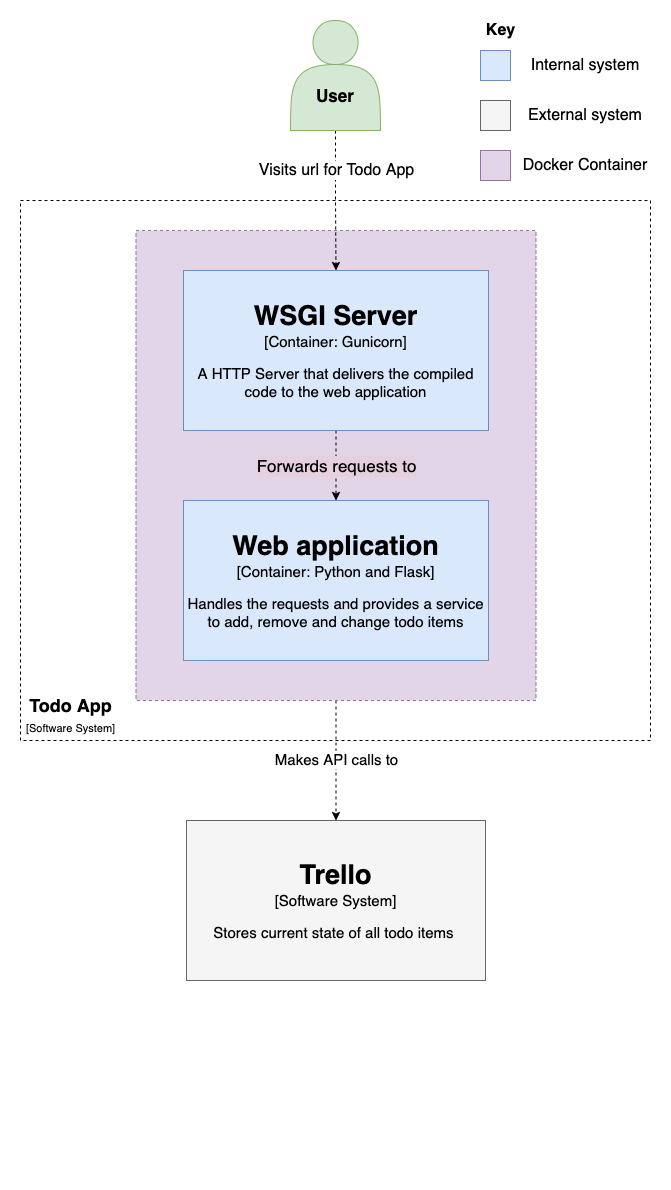

The diagram above was exported from draw.io. Its source (the exported page's mxGraphModel, read from the mxfile embedded in the PNG):
<mxGraphModel dx="2514" dy="1380" grid="1" gridSize="10" guides="1" tooltips="1" connect="1" arrows="1" fold="1" page="1" pageScale="1" pageWidth="850" pageHeight="1100" math="0" shadow="0">
  <root>
    <mxCell id="0" />
    <mxCell id="1" parent="0" />
    <mxCell id="v69D5yyyij5V49Wgrb40-20" value="" style="rounded=0;whiteSpace=wrap;html=1;fontSize=17;fillColor=none;dashed=1;" vertex="1" parent="1">
      <mxGeometry x="110" y="290" width="630" height="540" as="geometry" />
    </mxCell>
    <mxCell id="v69D5yyyij5V49Wgrb40-27" style="edgeStyle=orthogonalEdgeStyle;rounded=0;orthogonalLoop=1;jettySize=auto;html=1;exitX=0.5;exitY=1;exitDx=0;exitDy=0;dashed=1;labelBackgroundColor=#CDA2BE;fontSize=11;" edge="1" parent="1" source="v69D5yyyij5V49Wgrb40-21" target="v69D5yyyij5V49Wgrb40-7">
      <mxGeometry relative="1" as="geometry" />
    </mxCell>
    <mxCell id="v69D5yyyij5V49Wgrb40-28" value="Makes API calls to" style="edgeLabel;html=1;align=center;verticalAlign=middle;resizable=0;points=[];fontSize=15;" vertex="1" connectable="0" parent="v69D5yyyij5V49Wgrb40-27">
      <mxGeometry x="-0.0625" y="1" relative="1" as="geometry">
        <mxPoint x="-1" y="2" as="offset" />
      </mxGeometry>
    </mxCell>
    <mxCell id="v69D5yyyij5V49Wgrb40-21" value="&lt;div style=&quot;text-align: justify;&quot;&gt;&lt;br&gt;&lt;/div&gt;" style="rounded=0;whiteSpace=wrap;html=1;dashed=1;fontSize=17;fillColor=#e1d5e7;strokeColor=#9673a6;verticalAlign=bottom;align=right;labelPosition=left;verticalLabelPosition=bottom;spacing=0;" vertex="1" parent="1">
      <mxGeometry x="225.5" y="320" width="400" height="470" as="geometry" />
    </mxCell>
    <mxCell id="v69D5yyyij5V49Wgrb40-9" value="&lt;font style=&quot;font-size: 16px;&quot;&gt;Visits url for Todo App&lt;/font&gt;" style="edgeStyle=orthogonalEdgeStyle;rounded=0;orthogonalLoop=1;jettySize=auto;html=1;exitX=0.5;exitY=1;exitDx=0;exitDy=0;dashed=1;" edge="1" parent="1" source="v69D5yyyij5V49Wgrb40-1" target="v69D5yyyij5V49Wgrb40-6">
      <mxGeometry x="-0.4306" y="1" relative="1" as="geometry">
        <mxPoint as="offset" />
      </mxGeometry>
    </mxCell>
    <mxCell id="v69D5yyyij5V49Wgrb40-1" value="&lt;b style=&quot;font-size: 17px;&quot;&gt;&lt;br&gt;&lt;br&gt;User&lt;/b&gt;" style="shape=actor;whiteSpace=wrap;html=1;fillColor=#d5e8d4;strokeColor=#82b366;" vertex="1" parent="1">
      <mxGeometry x="380" y="110" width="90" height="110" as="geometry" />
    </mxCell>
    <mxCell id="v69D5yyyij5V49Wgrb40-22" style="edgeStyle=orthogonalEdgeStyle;rounded=0;orthogonalLoop=1;jettySize=auto;html=1;exitX=0.5;exitY=1;exitDx=0;exitDy=0;entryX=0.5;entryY=0;entryDx=0;entryDy=0;dashed=1;fontSize=17;labelBackgroundColor=#CDA2BE;" edge="1" parent="1" source="v69D5yyyij5V49Wgrb40-6" target="v69D5yyyij5V49Wgrb40-18">
      <mxGeometry relative="1" as="geometry" />
    </mxCell>
    <mxCell id="v69D5yyyij5V49Wgrb40-24" value="Forwards requests to" style="edgeLabel;html=1;align=center;verticalAlign=middle;resizable=0;points=[];fontSize=17;labelBackgroundColor=#E6D0DE;" vertex="1" connectable="0" parent="v69D5yyyij5V49Wgrb40-22">
      <mxGeometry x="0.1" y="5" relative="1" as="geometry">
        <mxPoint x="-5" y="-4" as="offset" />
      </mxGeometry>
    </mxCell>
    <mxCell id="v69D5yyyij5V49Wgrb40-6" value="&lt;font style=&quot;&quot;&gt;&lt;span style=&quot;font-weight: bold;&quot;&gt;&lt;font style=&quot;font-size: 27px;&quot;&gt;WSGI Server&lt;/font&gt;&lt;/span&gt;&lt;br&gt;&lt;font style=&quot;font-size: 15px;&quot;&gt;[Container: Gunicorn]&lt;/font&gt;&lt;br&gt;&lt;br&gt;&lt;span style=&quot;font-size: 15px;&quot;&gt;A HTTP Server that delivers the compiled code to the web application&lt;/span&gt;&lt;br&gt;&lt;/font&gt;" style="rounded=0;whiteSpace=wrap;html=1;fillColor=#dae8fc;strokeColor=#6c8ebf;" vertex="1" parent="1">
      <mxGeometry x="273" y="360" width="305" height="160" as="geometry" />
    </mxCell>
    <mxCell id="v69D5yyyij5V49Wgrb40-7" value="&lt;span style=&quot;color: rgb(0, 0, 0); font-weight: bold;&quot;&gt;&lt;font style=&quot;font-size: 27px;&quot;&gt;Trello&lt;/font&gt;&lt;/span&gt;&lt;br style=&quot;color: rgb(0, 0, 0);&quot;&gt;&lt;font style=&quot;color: rgb(0, 0, 0); font-size: 15px;&quot;&gt;[Software System]&lt;/font&gt;&lt;br style=&quot;color: rgb(0, 0, 0);&quot;&gt;&lt;br style=&quot;color: rgb(0, 0, 0);&quot;&gt;&lt;span style=&quot;color: rgb(0, 0, 0); font-size: 15px;&quot;&gt;Stores current state of all todo items&amp;nbsp;&lt;/span&gt;" style="rounded=0;whiteSpace=wrap;html=1;fillColor=#f5f5f5;fontColor=#333333;strokeColor=#666666;" vertex="1" parent="1">
      <mxGeometry x="276" y="910" width="299" height="160" as="geometry" />
    </mxCell>
    <mxCell id="v69D5yyyij5V49Wgrb40-12" value="" style="whiteSpace=wrap;html=1;aspect=fixed;fontSize=16;fillColor=#f5f5f5;fontColor=#333333;strokeColor=#666666;" vertex="1" parent="1">
      <mxGeometry x="570" y="190" width="30" height="30" as="geometry" />
    </mxCell>
    <mxCell id="v69D5yyyij5V49Wgrb40-13" value="" style="whiteSpace=wrap;html=1;aspect=fixed;fontSize=16;fillColor=#dae8fc;strokeColor=#6c8ebf;" vertex="1" parent="1">
      <mxGeometry x="570" y="140" width="30" height="30" as="geometry" />
    </mxCell>
    <mxCell id="v69D5yyyij5V49Wgrb40-14" value="Internal system" style="text;html=1;strokeColor=none;fillColor=none;align=center;verticalAlign=middle;whiteSpace=wrap;rounded=0;fontSize=16;" vertex="1" parent="1">
      <mxGeometry x="610" y="140" width="130" height="30" as="geometry" />
    </mxCell>
    <mxCell id="v69D5yyyij5V49Wgrb40-15" value="External system" style="text;html=1;strokeColor=none;fillColor=none;align=center;verticalAlign=middle;whiteSpace=wrap;rounded=0;fontSize=16;" vertex="1" parent="1">
      <mxGeometry x="610" y="190" width="130" height="30" as="geometry" />
    </mxCell>
    <mxCell id="v69D5yyyij5V49Wgrb40-16" value="&lt;b&gt;Key&lt;/b&gt;" style="text;html=1;align=center;verticalAlign=middle;resizable=0;points=[];autosize=1;strokeColor=none;fillColor=none;fontSize=16;" vertex="1" parent="1">
      <mxGeometry x="570" y="110" width="40" height="20" as="geometry" />
    </mxCell>
    <mxCell id="v69D5yyyij5V49Wgrb40-18" value="&lt;font style=&quot;&quot;&gt;&lt;span style=&quot;font-size: 27px;&quot;&gt;&lt;b&gt;Web application&lt;/b&gt;&lt;/span&gt;&lt;br&gt;&lt;font style=&quot;font-size: 15px;&quot;&gt;[Container: Python and Flask]&lt;/font&gt;&lt;br&gt;&lt;br&gt;&lt;span style=&quot;font-size: 15px;&quot;&gt;Handles the requests and provides a service to add, remove and change todo items&lt;/span&gt;&lt;br&gt;&lt;/font&gt;" style="rounded=0;whiteSpace=wrap;html=1;fillColor=#dae8fc;strokeColor=#6c8ebf;" vertex="1" parent="1">
      <mxGeometry x="273" y="590" width="305" height="160" as="geometry" />
    </mxCell>
    <mxCell id="v69D5yyyij5V49Wgrb40-26" value="&lt;b style=&quot;font-size: 18px;&quot;&gt;Todo App&lt;/b&gt;&lt;br&gt;&lt;font style=&quot;font-size: 11px;&quot;&gt;[&lt;font style=&quot;font-size: 11px;&quot;&gt;Software&lt;/font&gt;&lt;/font&gt;&lt;font style=&quot;font-size: 11px;&quot;&gt; System]&lt;/font&gt;" style="text;html=1;align=center;verticalAlign=middle;resizable=0;points=[];autosize=1;strokeColor=none;fillColor=none;fontSize=17;" vertex="1" parent="1">
      <mxGeometry x="110" y="780" width="100" height="50" as="geometry" />
    </mxCell>
    <mxCell id="v69D5yyyij5V49Wgrb40-29" value="" style="whiteSpace=wrap;html=1;aspect=fixed;fontSize=16;fillColor=#e1d5e7;strokeColor=#9673a6;" vertex="1" parent="1">
      <mxGeometry x="570" y="240" width="30" height="30" as="geometry" />
    </mxCell>
    <mxCell id="v69D5yyyij5V49Wgrb40-30" value="Docker Container" style="text;html=1;strokeColor=none;fillColor=none;align=center;verticalAlign=middle;whiteSpace=wrap;rounded=0;fontSize=16;" vertex="1" parent="1">
      <mxGeometry x="610" y="240" width="130" height="30" as="geometry" />
    </mxCell>
  </root>
</mxGraphModel>